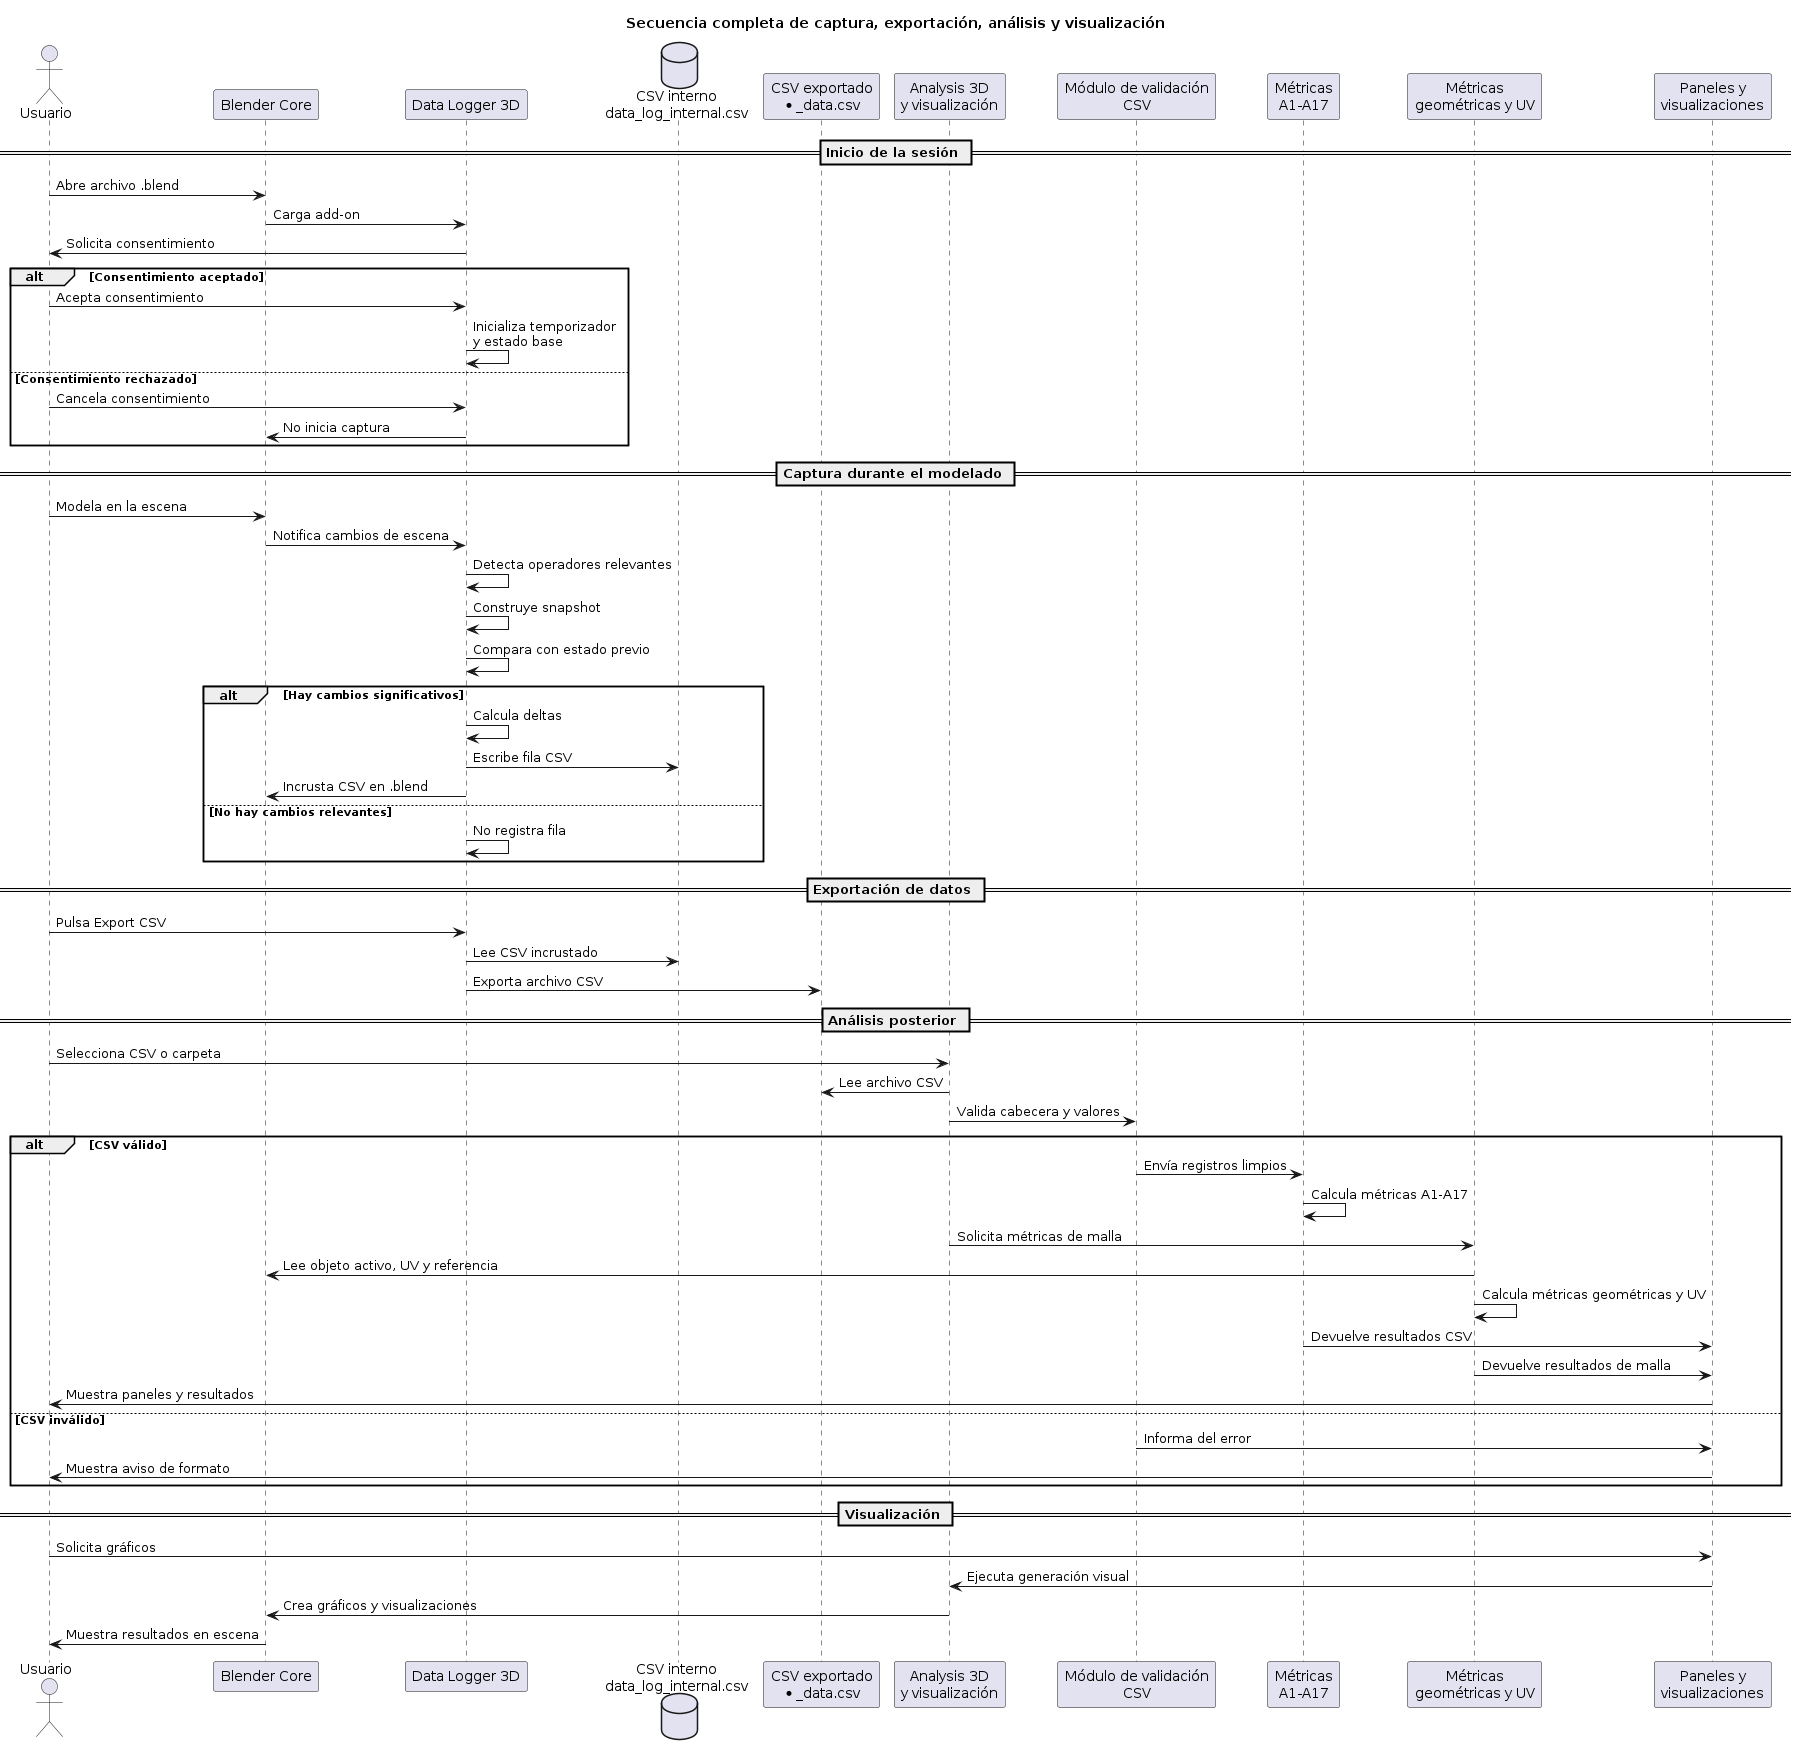

The diagram above was rendered by PlantUML. Its source (embedded in the PNG):
@startuml
title Secuencia completa de captura, exportación, análisis y visualización

actor Usuario

participant "Blender Core" as Blender
participant "Data Logger 3D" as Logger
database "CSV interno\ndata_log_internal.csv" as CSVInterno
participant "CSV exportado\n*_data.csv" as CSV
participant "Analysis 3D\ny visualización" as Analisis
participant "Módulo de validación\nCSV" as Validacion
participant "Métricas\nA1-A17" as MetricasCSV
participant "Métricas\ngeométricas y UV" as MetricasMalla
participant "Paneles y\nvisualizaciones" as UI

== Inicio de la sesión ==

Usuario -> Blender : Abre archivo .blend
Blender -> Logger : Carga add-on
Logger -> Usuario : Solicita consentimiento

alt Consentimiento aceptado
    Usuario -> Logger : Acepta consentimiento
    Logger -> Logger : Inicializa temporizador\ny estado base
else Consentimiento rechazado
    Usuario -> Logger : Cancela consentimiento
    Logger -> Blender : No inicia captura
end

== Captura durante el modelado ==

Usuario -> Blender : Modela en la escena
Blender -> Logger : Notifica cambios de escena
Logger -> Logger : Detecta operadores relevantes
Logger -> Logger : Construye snapshot
Logger -> Logger : Compara con estado previo

alt Hay cambios significativos
    Logger -> Logger : Calcula deltas
    Logger -> CSVInterno : Escribe fila CSV
    Logger -> Blender : Incrusta CSV en .blend
else No hay cambios relevantes
    Logger -> Logger : No registra fila
end

== Exportación de datos ==

Usuario -> Logger : Pulsa Export CSV
Logger -> CSVInterno : Lee CSV incrustado
Logger -> CSV : Exporta archivo CSV

== Análisis posterior ==

Usuario -> Analisis : Selecciona CSV o carpeta
Analisis -> CSV : Lee archivo CSV
Analisis -> Validacion : Valida cabecera y valores

alt CSV válido
    Validacion -> MetricasCSV : Envía registros limpios
    MetricasCSV -> MetricasCSV : Calcula métricas A1-A17

    Analisis -> MetricasMalla : Solicita métricas de malla
    MetricasMalla -> Blender : Lee objeto activo, UV y referencia
    MetricasMalla -> MetricasMalla : Calcula métricas geométricas y UV

    MetricasCSV -> UI : Devuelve resultados CSV
    MetricasMalla -> UI : Devuelve resultados de malla
    UI -> Usuario : Muestra paneles y resultados
else CSV inválido
    Validacion -> UI : Informa del error
    UI -> Usuario : Muestra aviso de formato
end

== Visualización ==

Usuario -> UI : Solicita gráficos
UI -> Analisis : Ejecuta generación visual
Analisis -> Blender : Crea gráficos y visualizaciones
Blender -> Usuario : Muestra resultados en escena
@enduml